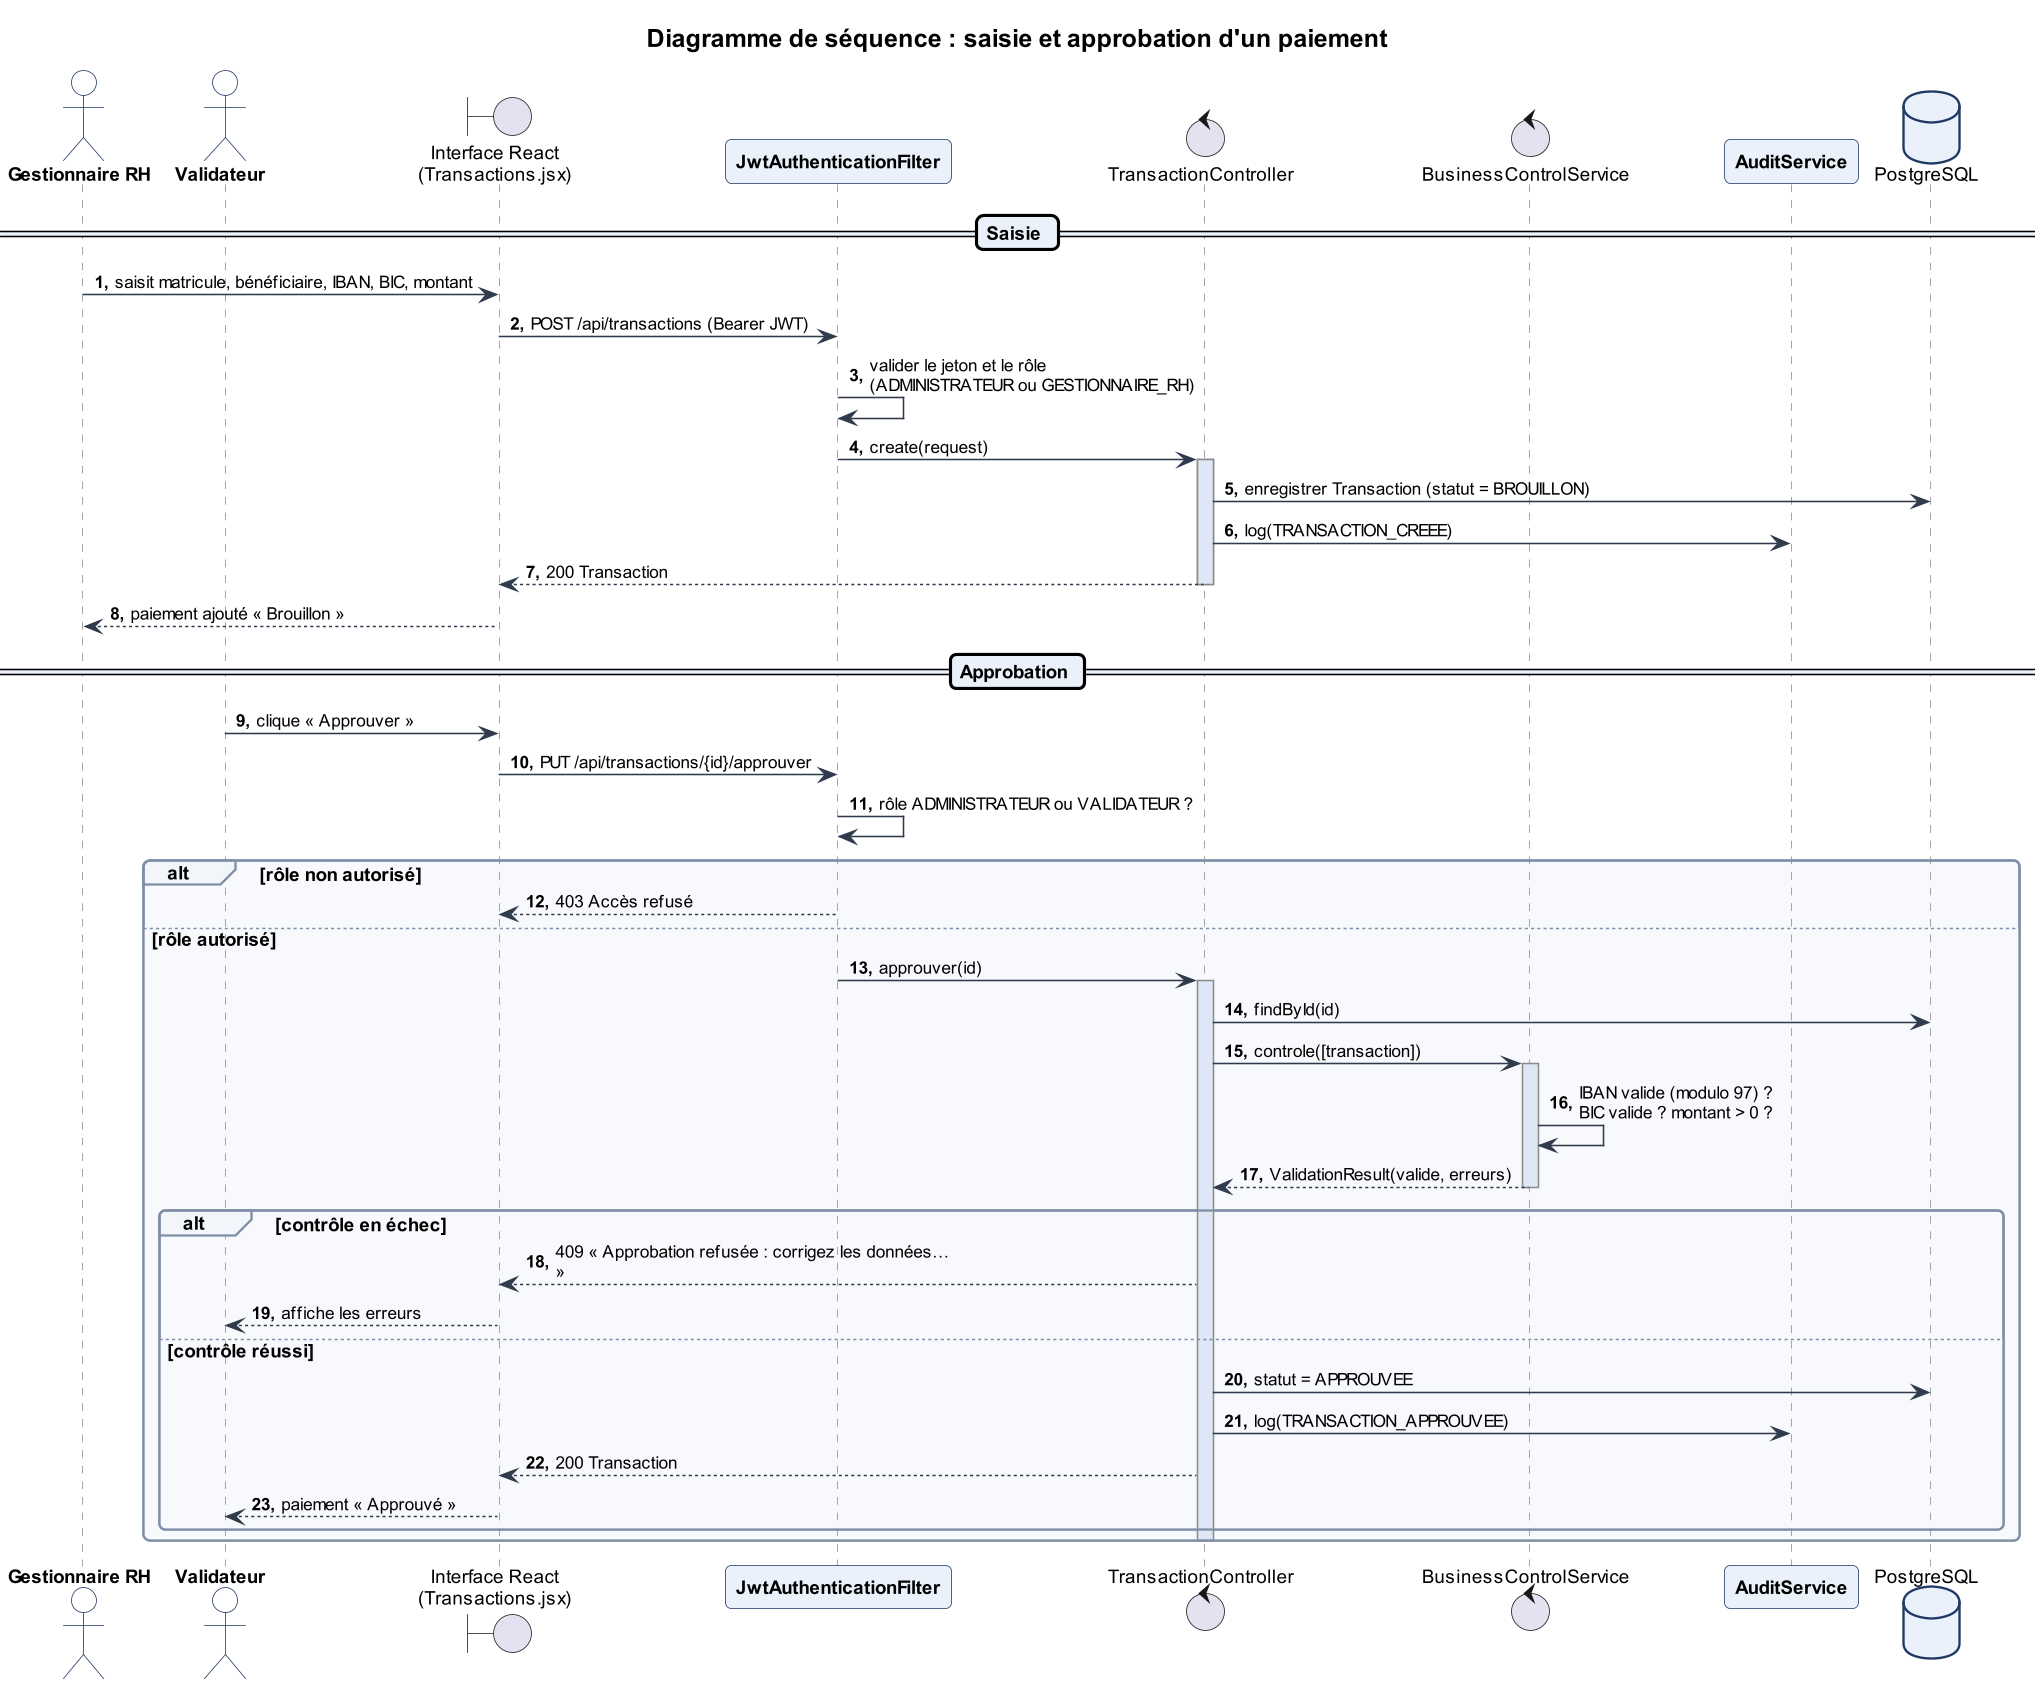

The diagram above was rendered by PlantUML. Its source (embedded in the PNG):
@startuml 13_seq_saisie_approbation_paiement
!include _style.iuml
title Diagramme de séquence : saisie et approbation d'un paiement
autonumber "<b>0."
skinparam responseMessageBelowArrow true

actor "Gestionnaire RH" as RH
actor "Validateur" as VAL
boundary "Interface React\n(Transactions.jsx)" as UI
participant "JwtAuthenticationFilter" as JF
control "TransactionController" as TC
control "BusinessControlService" as BC
participant "AuditService" as AUD
database "PostgreSQL" as DB

== Saisie ==
RH -> UI : saisit matricule, bénéficiaire, IBAN, BIC, montant
UI -> JF : POST /api/transactions (Bearer JWT)
JF -> JF : valider le jeton et le rôle\n(ADMINISTRATEUR ou GESTIONNAIRE_RH)
JF -> TC : create(request)
activate TC
TC -> DB : enregistrer Transaction (statut = BROUILLON)
TC -> AUD : log(TRANSACTION_CREEE)
TC --> UI : 200 Transaction
deactivate TC
UI --> RH : paiement ajouté « Brouillon »

== Approbation ==
VAL -> UI : clique « Approuver »
UI -> JF : PUT /api/transactions/{id}/approuver
JF -> JF : rôle ADMINISTRATEUR ou VALIDATEUR ?
alt rôle non autorisé
  JF --> UI : 403 Accès refusé
else rôle autorisé
  JF -> TC : approuver(id)
  activate TC
  TC -> DB : findById(id)
  TC -> BC : controle([transaction])
  activate BC
  BC -> BC : IBAN valide (modulo 97) ?\nBIC valide ? montant > 0 ?
  BC --> TC : ValidationResult(valide, erreurs)
  deactivate BC
  alt contrôle en échec
    TC --> UI : 409 « Approbation refusée : corrigez les données… »
    UI --> VAL : affiche les erreurs
  else contrôle réussi
    TC -> DB : statut = APPROUVEE
    TC -> AUD : log(TRANSACTION_APPROUVEE)
    TC --> UI : 200 Transaction
    UI --> VAL : paiement « Approuvé »
  end
  deactivate TC
end
@enduml